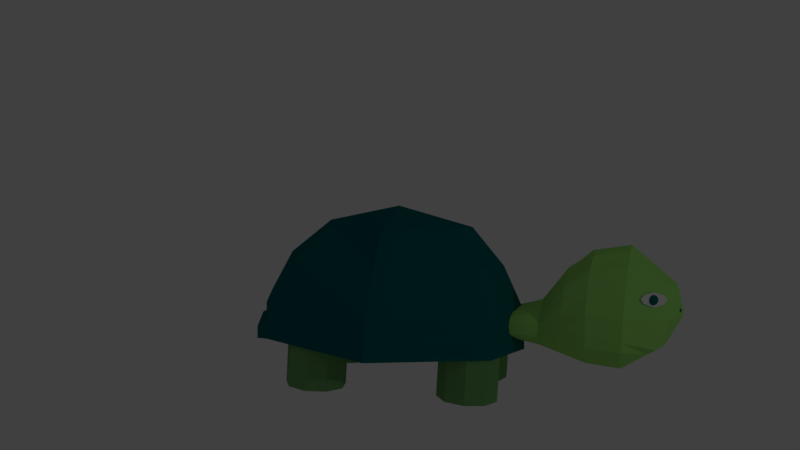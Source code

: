 # Source: Turtle.blend  (saved by Blender 2.79.0; exported with 4.5.12 LTS)
import bpy
from mathutils import Matrix  # noqa: F401  (used for matrix-valued properties, if any)

bpy.ops.wm.read_factory_settings(use_empty=True)
scene = bpy.context.scene
scene.name = 'Scene'

# ---- collections
col_collection_1 = bpy.data.collections.new('Collection 1'); scene.collection.children.link(col_collection_1)

# ---- materials (node trees are filled in below, after node groups)
mat_carapa_a = bpy.data.materials.new('Carapaça')
mat_carapa_a.alpha_threshold = 0.0
mat_carapa_a.use_transparent_shadow = False
mat_carapa_a.diffuse_color = (0.0, 0.1396, 0.1473, 1.0)
mat_carapa_a.roughness = 0.5
mat_tartaruga = bpy.data.materials.new('tartaruga')
mat_tartaruga.alpha_threshold = 0.0
mat_tartaruga.use_transparent_shadow = False
mat_tartaruga.diffuse_color = (0.3612, 0.8, 0.176, 1.0)
mat_tartaruga.roughness = 0.5
mat_olhos = bpy.data.materials.new('olhos')
mat_olhos.alpha_threshold = 0.0
mat_olhos.use_transparent_shadow = False
mat_olhos.roughness = 0.5
mat_olhos.specular_intensity = 1.0
mat_tartaruga_1 = bpy.data.materials.new('Tartaruga')
mat_tartaruga_1.alpha_threshold = 0.0
mat_tartaruga_1.use_transparent_shadow = False
mat_tartaruga_1.diffuse_color = (0.1714, 0.4125, 0.1356, 1.0)
mat_tartaruga_1.roughness = 0.5

# ---- material node trees

# ---- world
world_world = bpy.data.worlds.new('World'); scene.world = world_world
world_world.color = (0.05088, 0.05088, 0.05088)
world_world.use_sun_shadow = False
world_world.sun_shadow_jitter_overblur = 0.0
world_world.cycles.sampling_method = 'MANUAL'

# ---- cameras
cam_camera = bpy.data.cameras.new('Camera')
cam_camera.clip_end = 100.0
cam_camera.lens = 35.0
cam_camera.sensor_width = 32.0
cam_camera.sensor_height = 18.0
cam_camera.ortho_scale = 7.314
cam_camera.dof.focus_distance = 0.0
cam_camera.dof.aperture_fstop = 128.0

# ---- lights
light_lamp = bpy.data.lights.new('Lamp', 'POINT')
light_lamp.transmission_factor = 0.0
light_lamp.cutoff_distance = 30.0
light_lamp.energy = 100.0
light_lamp.shadow_buffer_clip_start = 1.001
light_lamp.shadow_soft_size = 0.1
light_lamp.shadow_maximum_resolution = 0.006
light_lamp.use_absolute_resolution = True

# ---- meshes
me_plane_004 = bpy.data.meshes.new('Plane.004')
me_plane_004.from_pydata([(-0.8372, -0.6419, -0.0696), (0.7683, -0.8433, -0.02338), (-0.8205, 0.7371, 0.05838), (0.8451, 0.4725, 0.0854), (-0.9977, -0.005261, 0.02741), (1.02, -0.07894, 0.01762), (-0.01621, -0.9963, -0.03292), (0.05095, 0.996, 0.1035), (0.02084, -0.0421, 0.04234), (7.526, -0.6936, -2.873), (8.539, -0.8949, -4.119), (7.638, 0.6855, -2.808), (8.672, 0.4208, -4.114), (7.506, -0.0569, -2.686), (8.725, -0.1306, -4.294), (8.055, -1.048, -3.502), (8.204, 0.9444, -3.473), (8.137, -0.09374, -3.486)], [], [(8, 5, 3, 7), (6, 1, 5, 8), (0, 6, 8, 4), (4, 8, 7, 2), (17, 14, 12, 16), (15, 10, 14, 17), (9, 15, 17, 13), (13, 17, 16, 11)])
me_plane_004.materials.append(mat_carapa_a)
me_plane_004.materials.append(mat_tartaruga)
me_plane_004.materials.append(mat_olhos)
me_plane_004.use_remesh_preserve_volume = False
me_plane_004.use_remesh_preserve_attributes = False
me_plane_004.use_mirror_vertex_groups = False
me_plane_004.update()
me_cylinder_001 = bpy.data.meshes.new('Cylinder.001')
me_cylinder_001.from_pydata([(-0.3724, 1.036, -0.4682), (-0.3754, 1.059, 0.4015), (-0.0703, 0.9263, -0.4643), (-0.07328, 0.9493, 0.4054), (0.09036, 0.6479, -0.4564), (0.08738, 0.671, 0.4133), (0.03443, 0.3314, -0.4482), (0.03145, 0.3545, 0.4215), (-0.2119, 0.1249, -0.4436), (-0.2149, 0.1479, 0.4261), (-0.5334, 0.125, -0.4447), (-0.5364, 0.148, 0.425), (-0.7796, 0.3316, -0.451), (-0.7826, 0.3546, 0.4187), (-0.8354, 0.6481, -0.4595), (-0.8383, 0.6712, 0.4101), (-0.6745, 0.9264, -0.4664), (-0.6775, 0.9495, 0.4033), (0.1929, -1.251, -0.3981), (0.1908, -1.222, 0.4715), (0.4814, -1.393, -0.3926), (0.4793, -1.364, 0.4769), (0.6111, -1.687, -0.3825), (0.609, -1.658, 0.487), (0.5214, -1.995, -0.3725), (0.5193, -1.966, 0.497), (0.2542, -2.174, -0.3672), (0.2521, -2.145, 0.5024), (-0.06543, -2.139, -0.3691), (-0.0675, -2.111, 0.5004), (-0.2879, -1.908, -0.3773), (-0.29, -1.879, 0.4922), (-0.3092, -1.587, -0.3881), (-0.3113, -1.558, 0.4814), (-0.1193, -1.328, -0.3962), (-0.1214, -1.299, 0.4733), (-2.144, 0.7106, 0.3922), (-2.145, 0.6834, -0.4774), (-2.258, 0.41, 0.4016), (-2.258, 0.3828, -0.468), (-2.152, 0.1067, 0.4111), (-2.152, 0.0795, -0.4585), (-1.876, -0.05738, 0.4162), (-1.876, -0.08461, -0.4534), (-1.558, -0.005513, 0.4144), (-1.559, -0.03275, -0.4551), (-1.349, 0.2381, 0.4067), (-1.349, 0.2108, -0.4628), (-1.345, 0.5594, 0.3967), (-1.345, 0.5321, -0.4729), (-1.548, 0.8081, 0.389), (-1.548, 0.7809, -0.4806), (-1.864, 0.8678, 0.3872), (-1.864, 0.8406, -0.4824), (-1.863, -1.507, 0.4569), (-1.855, -1.528, -0.4128), (-2.105, -1.718, 0.4599), (-2.098, -1.738, -0.4098), (-2.156, -2.035, 0.4671), (-2.148, -2.056, -0.4027), (-1.99, -2.311, 0.4751), (-1.983, -2.331, -0.3947), (-1.686, -2.415, 0.4802), (-1.679, -2.436, -0.3896), (-1.386, -2.3, 0.48), (-1.379, -2.321, -0.3898), (-1.23, -2.019, 0.4746), (-1.223, -2.04, -0.3952), (-1.291, -1.704, 0.4665), (-1.284, -1.725, -0.4032), (-1.541, -1.501, 0.4595), (-1.534, -1.522, -0.4102)], [], [(0, 1, 3, 2), (2, 3, 5, 4), (4, 5, 7, 6), (6, 7, 9, 8), (8, 9, 11, 10), (10, 11, 13, 12), (12, 13, 15, 14), (3, 1, 17, 15, 13, 11, 9, 7, 5), (14, 15, 17, 16), (16, 17, 1, 0), (0, 2, 4, 6, 8, 10, 12, 14, 16), (18, 19, 21, 20), (20, 21, 23, 22), (22, 23, 25, 24), (24, 25, 27, 26), (26, 27, 29, 28), (28, 29, 31, 30), (30, 31, 33, 32), (21, 19, 35, 33, 31, 29, 27, 25, 23), (32, 33, 35, 34), (34, 35, 19, 18), (18, 20, 22, 24, 26, 28, 30, 32, 34), (71, 70, 68, 69), (53, 51, 49, 47, 45, 43, 41, 39, 37), (37, 36, 52, 53), (39, 38, 36, 37), (41, 40, 38, 39), (43, 42, 40, 41), (45, 44, 42, 43), (47, 46, 44, 45), (49, 48, 46, 47), (51, 50, 48, 49), (53, 52, 50, 51), (71, 69, 67, 65, 63, 61, 59, 57, 55), (55, 54, 70, 71), (57, 56, 54, 55), (59, 58, 56, 57), (61, 60, 58, 59), (63, 62, 60, 61), (65, 64, 62, 63), (67, 66, 64, 65), (69, 68, 66, 67)])
me_cylinder_001.materials.append(mat_tartaruga_1)
me_cylinder_001.materials.append(mat_carapa_a)
me_cylinder_001.use_remesh_preserve_volume = False
me_cylinder_001.use_remesh_preserve_attributes = False
me_cylinder_001.use_mirror_vertex_groups = False
me_cylinder_001.update()
me_plane_002 = bpy.data.meshes.new('Plane.002')
me_plane_002.from_pydata([(11.0, -4.053, -10.37), (11.93, -4.009, -11.95), (11.03, -3.331, -10.35), (11.97, -3.327, -11.93), (10.85, -3.672, -10.08), (12.08, -3.668, -12.17), (11.45, -4.319, -11.17), (11.51, -3.082, -11.13), (11.48, -3.67, -11.15), (17.94, -4.017, -11.7), (18.84, -3.973, -10.1), (17.9, -3.294, -11.69), (18.8, -3.291, -10.08), (17.76, -3.636, -11.98), (18.95, -3.631, -9.863), (18.4, -4.283, -10.91), (18.34, -3.046, -10.88), (18.37, -3.633, -10.89)], [], [(8, 5, 3, 7), (6, 1, 5, 8), (0, 6, 8, 4), (4, 8, 7, 2), (17, 14, 12, 16), (15, 10, 14, 17), (9, 15, 17, 13), (13, 17, 16, 11)])
me_plane_002.materials.append(mat_olhos)
me_plane_002.use_remesh_preserve_volume = False
me_plane_002.use_remesh_preserve_attributes = False
me_plane_002.use_mirror_vertex_groups = False
me_plane_002.update()
me_sphere_001 = bpy.data.meshes.new('Sphere.001')
me_sphere_001.from_pydata([(-7.765e-09, 2.826e-09, 0.08), (0.01759, 0.02096, 0.07518), (0.03305, 0.03939, 0.06128), (0.04453, 0.05307, 0.04), (0.05064, 0.06035, 0.01389), (0.05064, 0.06035, -0.01389), (0.04453, 0.05307, -0.04), (0.03305, 0.03939, -0.06128), (0.01759, 0.02096, -0.07518), (0.02695, 0.004751, 0.07518), (0.05064, 0.00893, 0.06128), (0.06823, 0.01203, 0.04), (0.07759, 0.01368, 0.01389), (0.07759, 0.01368, -0.01389), (0.06823, 0.01203, -0.04), (0.05064, 0.00893, -0.06128), (0.02695, 0.004751, -0.07518), (0.0237, -0.01368, 0.07518), (0.04453, -0.02571, 0.06128), (0.06, -0.03464, 0.04), (0.06823, -0.03939, 0.01389), (0.06823, -0.03939, -0.01389), (0.06, -0.03464, -0.04), (0.04453, -0.02571, -0.06128), (0.0237, -0.01368, -0.07518), (0.009358, -0.02571, 0.07518), (0.01759, -0.04832, 0.06128), (0.0237, -0.0651, 0.04), (0.02695, -0.07403, 0.01389), (0.02695, -0.07403, -0.01389), (0.0237, -0.0651, -0.04), (0.01759, -0.04832, -0.06128), (0.009358, -0.02571, -0.07518), (0.0, 1.208e-08, -0.08), (-0.009358, -0.02571, 0.07518), (-0.01759, -0.04832, 0.06128), (-0.0237, -0.0651, 0.04), (-0.02695, -0.07403, 0.01389), (-0.02695, -0.07403, -0.01389), (-0.0237, -0.0651, -0.04), (-0.01759, -0.04832, -0.06128), (-0.009358, -0.02571, -0.07518), (-0.0237, -0.01368, 0.07518), (-0.04453, -0.02571, 0.06128), (-0.06, -0.03464, 0.04), (-0.06823, -0.03939, 0.01389), (-0.06823, -0.03939, -0.01389), (-0.06, -0.03464, -0.04), (-0.04453, -0.02571, -0.06128), (-0.0237, -0.01368, -0.07518), (-0.02695, 0.004751, 0.07518), (-0.05064, 0.00893, 0.06128), (-0.06823, 0.01203, 0.04), (-0.07759, 0.01368, 0.01389), (-0.07759, 0.01368, -0.01389), (-0.06823, 0.01203, -0.04), (-0.05064, 0.00893, -0.06128), (-0.02695, 0.004751, -0.07518), (-0.01759, 0.02096, 0.07518), (-0.03305, 0.03939, 0.06128), (-0.04453, 0.05307, 0.04), (-0.05064, 0.06035, 0.01389), (-0.05064, 0.06035, -0.01389), (-0.04453, 0.05307, -0.04), (-0.03305, 0.03939, -0.06128), (-0.01759, 0.02096, -0.07518), (-5.902e-09, 0.02736, 0.07518), (-1.335e-08, 0.05142, 0.06128), (-1.149e-08, 0.06928, 0.04), (-1.522e-08, 0.07878, 0.01389), (-1.522e-08, 0.07878, -0.01389), (-1.149e-08, 0.06928, -0.04), (-1.335e-08, 0.05142, -0.06128), (-7.765e-09, 0.02736, -0.07518), (-1.276, 0.06289, 0.07924), (-1.259, 0.08385, 0.07442), (-1.243, 0.1023, 0.06053), (-1.232, 0.116, 0.03924), (-1.226, 0.1232, 0.01314), (-1.226, 0.1232, -0.01465), (-1.232, 0.116, -0.04076), (-1.243, 0.1023, -0.06204), (-1.259, 0.08385, -0.07593), (-1.249, 0.06764, 0.07442), (-1.226, 0.07182, 0.06053), (-1.208, 0.07492, 0.03924), (-1.199, 0.07657, 0.01314), (-1.199, 0.07657, -0.01465), (-1.208, 0.07492, -0.04076), (-1.226, 0.07182, -0.06204), (-1.249, 0.06764, -0.07593), (-1.253, 0.04921, 0.07442), (-1.232, 0.03718, 0.06053), (-1.216, 0.02825, 0.03924), (-1.208, 0.0235, 0.01314), (-1.208, 0.0235, -0.01465), (-1.216, 0.02825, -0.04076), (-1.232, 0.03718, -0.06204), (-1.253, 0.04921, -0.07593), (-1.267, 0.03718, 0.07442), (-1.259, 0.01457, 0.06053), (-1.253, -0.002214, 0.03924), (-1.249, -0.01114, 0.01314), (-1.249, -0.01114, -0.01465), (-1.253, -0.002214, -0.04076), (-1.259, 0.01457, -0.06204), (-1.267, 0.03718, -0.07593), (-1.276, 0.06289, -0.08076), (-1.286, 0.03718, 0.07442), (-1.294, 0.01457, 0.06053), (-1.3, -0.002214, 0.03924), (-1.303, -0.01114, 0.01314), (-1.303, -0.01114, -0.01465), (-1.3, -0.002214, -0.04076), (-1.294, 0.01457, -0.06204), (-1.286, 0.03718, -0.07593), (-1.3, 0.04921, 0.07442), (-1.321, 0.03718, 0.06053), (-1.336, 0.02825, 0.03924), (-1.345, 0.0235, 0.01314), (-1.345, 0.0235, -0.01465), (-1.336, 0.02825, -0.04076), (-1.321, 0.03718, -0.06204), (-1.3, 0.04921, -0.07593), (-1.303, 0.06764, 0.07442), (-1.327, 0.07182, 0.06053), (-1.345, 0.07492, 0.03924), (-1.354, 0.07657, 0.01314), (-1.354, 0.07657, -0.01465), (-1.345, 0.07492, -0.04076), (-1.327, 0.07182, -0.06204), (-1.303, 0.06764, -0.07593), (-1.294, 0.08385, 0.07442), (-1.309, 0.1023, 0.06053), (-1.321, 0.116, 0.03924), (-1.327, 0.1232, 0.01314), (-1.327, 0.1232, -0.01465), (-1.321, 0.116, -0.04076), (-1.309, 0.1023, -0.06204), (-1.294, 0.08385, -0.07593), (-1.276, 0.09025, 0.07442), (-1.276, 0.1143, 0.06053), (-1.276, 0.1322, 0.03924), (-1.276, 0.1417, 0.01314), (-1.276, 0.1417, -0.01465), (-1.276, 0.1322, -0.04076), (-1.276, 0.1143, -0.06204), (-1.276, 0.09025, -0.07593)], [], [(72, 71, 6, 7), (69, 68, 3, 4), (66, 0, 1), (73, 72, 7, 8), (70, 69, 4, 5), (67, 66, 1, 2), (33, 73, 8), (71, 70, 5, 6), (68, 67, 2, 3), (5, 4, 12, 13), (2, 1, 9, 10), (33, 8, 16), (6, 5, 13, 14), (3, 2, 10, 11), (7, 6, 14, 15), (4, 3, 11, 12), (1, 0, 9), (8, 7, 15, 16), (11, 10, 18, 19), (15, 14, 22, 23), (12, 11, 19, 20), (9, 0, 17), (16, 15, 23, 24), (13, 12, 20, 21), (10, 9, 17, 18), (33, 16, 24), (14, 13, 21, 22), (17, 0, 25), (24, 23, 31, 32), (21, 20, 28, 29), (18, 17, 25, 26), (33, 24, 32), (22, 21, 29, 30), (19, 18, 26, 27), (23, 22, 30, 31), (20, 19, 27, 28), (33, 32, 41), (30, 29, 38, 39), (27, 26, 35, 36), (31, 30, 39, 40), (28, 27, 36, 37), (25, 0, 34), (32, 31, 40, 41), (29, 28, 37, 38), (26, 25, 34, 35), (40, 39, 47, 48), (37, 36, 44, 45), (34, 0, 42), (41, 40, 48, 49), (38, 37, 45, 46), (35, 34, 42, 43), (33, 41, 49), (39, 38, 46, 47), (36, 35, 43, 44), (46, 45, 53, 54), (43, 42, 50, 51), (33, 49, 57), (47, 46, 54, 55), (44, 43, 51, 52), (48, 47, 55, 56), (45, 44, 52, 53), (42, 0, 50), (49, 48, 56, 57), (52, 51, 59, 60), (56, 55, 63, 64), (53, 52, 60, 61), (50, 0, 58), (57, 56, 64, 65), (54, 53, 61, 62), (51, 50, 58, 59), (33, 57, 65), (55, 54, 62, 63), (58, 0, 66), (65, 64, 72, 73), (62, 61, 69, 70), (59, 58, 66, 67), (33, 65, 73), (63, 62, 70, 71), (60, 59, 67, 68), (64, 63, 71, 72), (61, 60, 68, 69), (146, 145, 80, 81), (143, 142, 77, 78), (140, 74, 75), (147, 146, 81, 82), (144, 143, 78, 79), (141, 140, 75, 76), (107, 147, 82), (145, 144, 79, 80), (142, 141, 76, 77), (79, 78, 86, 87), (76, 75, 83, 84), (107, 82, 90), (80, 79, 87, 88), (77, 76, 84, 85), (81, 80, 88, 89), (78, 77, 85, 86), (75, 74, 83), (82, 81, 89, 90), (85, 84, 92, 93), (89, 88, 96, 97), (86, 85, 93, 94), (83, 74, 91), (90, 89, 97, 98), (87, 86, 94, 95), (84, 83, 91, 92), (107, 90, 98), (88, 87, 95, 96), (91, 74, 99), (98, 97, 105, 106), (95, 94, 102, 103), (92, 91, 99, 100), (107, 98, 106), (96, 95, 103, 104), (93, 92, 100, 101), (97, 96, 104, 105), (94, 93, 101, 102), (107, 106, 115), (104, 103, 112, 113), (101, 100, 109, 110), (105, 104, 113, 114), (102, 101, 110, 111), (99, 74, 108), (106, 105, 114, 115), (103, 102, 111, 112), (100, 99, 108, 109), (114, 113, 121, 122), (111, 110, 118, 119), (108, 74, 116), (115, 114, 122, 123), (112, 111, 119, 120), (109, 108, 116, 117), (107, 115, 123), (113, 112, 120, 121), (110, 109, 117, 118), (120, 119, 127, 128), (117, 116, 124, 125), (107, 123, 131), (121, 120, 128, 129), (118, 117, 125, 126), (122, 121, 129, 130), (119, 118, 126, 127), (116, 74, 124), (123, 122, 130, 131), (126, 125, 133, 134), (130, 129, 137, 138), (127, 126, 134, 135), (124, 74, 132), (131, 130, 138, 139), (128, 127, 135, 136), (125, 124, 132, 133), (107, 131, 139), (129, 128, 136, 137), (132, 74, 140), (139, 138, 146, 147), (136, 135, 143, 144), (133, 132, 140, 141), (107, 139, 147), (137, 136, 144, 145), (134, 133, 141, 142), (138, 137, 145, 146), (135, 134, 142, 143)])
me_sphere_001.polygons.foreach_set('use_smooth', [True] * 162)
me_sphere_001.materials.append(mat_carapa_a)
me_sphere_001.materials.append(mat_tartaruga)
me_sphere_001.materials.append(mat_olhos)
me_sphere_001.use_remesh_preserve_volume = False
me_sphere_001.use_remesh_preserve_attributes = False
me_sphere_001.use_mirror_vertex_groups = False
me_sphere_001.update()
me_cube_001 = bpy.data.meshes.new('Cube.001')
me_cube_001.from_pydata([(-1.225, -1.568, -0.9635), (-0.5045, -0.9451, 0.838), (-1.0, 1.976, -0.9271), (-0.4955, 0.933, 0.8811), (1.083, -1.705, -0.951), (0.5411, -0.8869, 0.8204), (1.0, 1.765, -0.9271), (0.5273, 0.9045, 0.8878), (-1.93, 0.04006, -1.009), (-0.9992, 0.02887, 0.8834), (1.801, 0.01575, -0.9773), (1.024, 0.02887, 0.9105), (-1.195, -1.588, -0.3641), (-1.044, 1.847, -0.2905), (1.056, 1.749, -0.2919), (1.065, -1.731, -0.375), (1.768, 0.02072, -0.3724), (-1.9, 0.01257, -0.3692), (-1.099, -1.364, 0.2558), (-0.8451, 1.585, 0.322), (0.9003, 1.443, 0.3673), (0.9954, -1.318, 0.328), (1.458, 0.02316, 0.3893), (-1.589, 0.02887, 0.2648), (0.002585, 2.169, -0.9271), (0.002585, 1.229, 0.9213), (0.002585, -2.034, -0.9389), (0.002585, -1.085, 0.8631), (0.002585, 0.02887, 1.173), (0.002585, 0.02887, -0.9624), (0.002585, -2.04, -0.3694), (0.002585, 2.102, -0.2912), (0.002585, -1.719, 0.2949), (0.002585, 1.762, 0.3519), (-1.017, 1.925, -0.6753), (1.022, 1.791, -0.6759), (1.076, -1.715, -0.6862), (1.788, 0.01772, -0.738), (-1.918, 0.03546, -0.7213), (-1.204, -1.576, -0.6894), (0.002585, 2.143, -0.6756), (0.002585, -2.037, -0.6767), (1.066, -1.863, -0.7723), (1.074, -1.852, -0.9549), (-0.007099, -2.182, -0.9428), (-1.235, -1.715, -0.9674), (-0.007099, -2.184, -0.7627), (-1.214, -1.723, -0.7755)], [], [(23, 9, 3, 19), (33, 25, 7, 20), (22, 11, 5, 21), (32, 27, 1, 18), (29, 10, 4, 26), (28, 9, 1, 27), (25, 3, 9, 28), (24, 6, 10, 29), (20, 7, 11, 22), (18, 1, 9, 23), (39, 12, 17, 38), (35, 14, 16, 37), (41, 30, 12, 39), (37, 16, 15, 36), (40, 31, 14, 35), (38, 17, 13, 34), (12, 18, 23, 17), (14, 20, 22, 16), (30, 32, 18, 12), (16, 22, 21, 15), (31, 33, 20, 14), (17, 23, 19, 13), (13, 19, 33, 31), (15, 21, 32, 30), (34, 13, 31, 40), (36, 15, 30, 41), (2, 24, 29, 8), (7, 25, 28, 11), (11, 28, 27, 5), (8, 29, 26, 0), (21, 5, 27, 32), (19, 3, 25, 33), (41, 39, 47, 46), (2, 34, 40, 24), (8, 38, 34, 2), (24, 40, 35, 6), (10, 37, 36, 4), (0, 26, 44, 45), (6, 35, 37, 10), (0, 39, 38, 8), (43, 42, 46, 44), (44, 46, 47, 45), (4, 36, 42, 43), (39, 0, 45, 47), (26, 4, 43, 44), (36, 41, 46, 42)])
me_cube_001.materials.append(mat_carapa_a)
me_cube_001.materials.append(mat_tartaruga)
me_cube_001.use_remesh_preserve_volume = False
me_cube_001.use_remesh_preserve_attributes = False
me_cube_001.use_mirror_vertex_groups = False
me_cube_001.update()
me_plane_001 = bpy.data.meshes.new('Plane.001')
me_plane_001.from_pydata([(0.6474, 0.5146, -3.594), (0.0, 0.7944, -3.649), (0.5938, -0.8809, -3.586), (0.0, -1.065, -3.631), (0.9252, -0.2019, -3.563), (0.0, -0.18, -4.487), (0.3424, 0.7216, -3.622), (0.2843, -1.052, -3.619), (0.5502, -0.2019, -4.205), (0.8123, 0.178, -3.568), (0.0, 0.2604, -4.361), (0.4686, 0.2369, -4.211), (0.0, -0.6874, -4.248), (0.8338, -0.5537, -3.574), (0.4861, -0.6803, -4.077), (0.6372, 0.4261, -3.054), (0.0, 0.6663, -3.124), (0.5627, -0.8887, -3.08), (0.0, -1.073, -3.117), (0.8603, -0.2131, -3.032), (0.4051, 0.6221, -3.089), (0.2886, -1.024, -3.097), (0.78, 0.1182, -3.035), (0.8324, -0.5016, -3.054), (0.5867, 0.1435, -2.706), (0.0, 0.3672, -2.741), (0.5395, -0.7704, -2.672), (0.0, -0.9668, -2.732), (0.6889, -0.2463, -2.68), (0.3403, 0.2763, -2.721), (0.2182, -0.9227, -2.704), (0.6772, -0.03645, -2.703), (0.6913, -0.4793, -2.687), (0.3413, -0.2575, -2.388), (0.0, -0.1556, -2.387), (0.4519, -0.7175, -2.366), (0.0, -0.8823, -2.412), (0.5128, -0.4662, -2.365), (0.1586, -0.1899, -2.38), (0.1721, -0.8391, -2.378), (0.4646, -0.3579, -2.374), (0.5028, -0.5575, -2.368), (0.3413, -0.3514, -1.95), (0.0, -0.3381, -1.949), (0.4519, -0.6815, -1.928), (0.0, -0.783, -1.974), (0.5128, -0.4908, -1.927), (0.1586, -0.338, -1.942), (0.2792, -0.7408, -1.903), (0.4646, -0.4081, -1.935), (0.5028, -0.5746, -1.93), (0.0, -0.8004, -4.101), (0.7453, -0.7195, -3.577), (0.3907, -0.7745, -3.975), (0.748, -0.7035, -3.06), (0.6254, -0.655, -2.683), (0.4906, -0.6523, -2.367), (0.4906, -0.6488, -1.929), (0.4296, -0.7048, -3.894), (0.4777, -0.6366, -4.047), (0.0, -0.6179, -4.218), (0.0, -0.7218, -4.03)], [], [(11, 9, 0, 6), (14, 13, 4, 8), (12, 14, 8, 5), (10, 11, 6, 1), (5, 8, 11, 10), (8, 4, 9, 11), (14, 12, 60, 59), (53, 52, 13, 14), (2, 7, 21, 17), (1, 6, 20, 16), (52, 2, 17, 54), (6, 0, 15, 20), (9, 4, 19, 22), (0, 9, 22, 15), (7, 3, 18, 21), (4, 13, 23, 19), (17, 21, 30, 26), (16, 20, 29, 25), (54, 17, 26, 55), (21, 18, 27, 30), (19, 23, 32, 28), (15, 22, 31, 24), (22, 19, 28, 31), (20, 15, 24, 29), (55, 26, 35, 56), (30, 27, 36, 39), (28, 32, 41, 37), (24, 31, 40, 33), (31, 28, 37, 40), (29, 24, 33, 38), (26, 30, 39, 35), (25, 29, 38, 34), (33, 40, 49, 42), (40, 37, 46, 49), (38, 33, 42, 47), (35, 39, 48, 44), (34, 38, 47, 43), (56, 35, 44, 57), (39, 36, 45, 48), (37, 41, 50, 46), (47, 42, 49, 46, 50, 57, 44, 48, 45, 43), (41, 56, 57, 50), (32, 55, 56, 41), (23, 54, 55, 32), (13, 52, 54, 23), (7, 2, 52, 53), (3, 7, 53, 51), (61, 58, 59, 60), (53, 14, 59, 58), (51, 53, 58, 61)])
me_plane_001.polygons.foreach_set('material_index', [0, 0, 0, 0, 0, 0, 0, 0, 0, 0, 0, 0, 0, 0, 0, 0, 0, 0, 0, 0, 0, 0, 0, 0, 0, 0, 0, 0, 0, 0, 0, 0, 0, 0, 0, 0, 0, 0, 0, 0, 0, 0, 0, 0, 0, 0, 0, 1, 0, 0])
me_plane_001.materials.append(mat_tartaruga)
me_plane_001.materials.append(mat_carapa_a)
me_plane_001.use_remesh_preserve_volume = False
me_plane_001.use_remesh_preserve_attributes = False
me_plane_001.use_mirror_vertex_groups = False
me_plane_001.update()

# ---- objects
ob_plane = bpy.data.objects.new('Plane', me_plane_004)
ob_cylinder = bpy.data.objects.new('Cylinder', me_cylinder_001)
ob_olhos = bpy.data.objects.new('Olhos', me_plane_002)
ob_sphere = bpy.data.objects.new('Sphere', me_sphere_001)
ob_carapa_a = bpy.data.objects.new('Carapaça', me_cube_001)
ob_cabe_a = bpy.data.objects.new('Cabeça', me_plane_001)
ob_lamp = bpy.data.objects.new('Lamp', light_lamp)
ob_camera = bpy.data.objects.new('Camera', cam_camera)

# ---- transforms, parenting, visibility, modifiers, constraints
ob_plane.location = (0.1284, 4.307, 1.596)
ob_plane.rotation_euler = (1.571, -0.0, -0.4574)
ob_plane.scale = (-0.0278, -0.0278, -0.0278)
ob_plane.lineart.crease_threshold = 0.0
_m = ob_plane.modifiers.new('Solidify', 'SOLIDIFY')
_m.thickness = 0.357
_m.offset = 0.4788
_m.nonmanifold_thickness_mode = 'FIXED'
_m.nonmanifold_merge_threshold = 0.0003
ob_cylinder.location = (0.9029, 0.6497, 0.4774)
ob_cylinder.rotation_euler = (0.02739, 0.01368, -0.1284)
ob_cylinder.lineart.crease_threshold = 0.0
ob_olhos.location = (-2.693, 1.904, 2.454)
ob_olhos.rotation_euler = (1.571, -0.0, 0.0)
ob_olhos.scale = (0.1799, 0.1799, 0.1799)
ob_olhos.lineart.crease_threshold = 0.0
_m = ob_olhos.modifiers.new('Solidify', 'SOLIDIFY')
_m.thickness = 0.19
_m.nonmanifold_thickness_mode = 'FIXED'
_m.nonmanifold_merge_threshold = 0.0003
ob_sphere.parent = ob_olhos
ob_sphere.matrix_parent_inverse = Matrix(((5.558, 0.0, 0.0, 14.97), (-4.768e-07, -2.429e-07, 5.558, -13.22), (0.0, -5.558, -2.429e-07, 10.58), (0.0, 0.0, 0.0, 1.0)))
ob_sphere.location = (0.628, 3.86, 1.718)
ob_sphere.lineart.crease_threshold = 0.0
ob_carapa_a.location = (-0.03818, -0.1219, 1.663)
ob_carapa_a.lineart.crease_threshold = 0.0
ob_cabe_a.location = (-0.007628, -0.1072, 1.712)
ob_cabe_a.rotation_euler = (1.571, 0.0, 0.0)
ob_cabe_a.lineart.crease_threshold = 0.0
_m = ob_cabe_a.modifiers.new('Mirror', 'MIRROR')
_m.use_clip = True
ob_lamp.location = (5.373, 10.8, 5.312)
ob_lamp.rotation_euler = (0.2271, 0.3098, 2.032)
ob_lamp.lock_rotations_4d = False
ob_lamp.empty_display_type = 'ARROWS'
ob_lamp.color = (0.0, 0.0, 0.0, 0.0)
ob_lamp.lineart.crease_threshold = 0.0
ob_camera.location = (13.59, 2.855, 3.806)
ob_camera.rotation_euler = (1.479, -0.05878, 1.787)
ob_camera.lock_rotations_4d = False
ob_camera.empty_display_type = 'ARROWS'
ob_camera.color = (0.0, 0.0, 0.0, 0.0)
ob_camera.display_type = 'WIRE'
ob_camera.lineart.crease_threshold = 0.0

# ---- collection membership
col_collection_1.objects.link(ob_plane)
col_collection_1.objects.link(ob_cylinder)
col_collection_1.objects.link(ob_olhos)
col_collection_1.objects.link(ob_sphere)
col_collection_1.objects.link(ob_carapa_a)
col_collection_1.objects.link(ob_cabe_a)
col_collection_1.objects.link(ob_lamp)
col_collection_1.objects.link(ob_camera)

# ---- scene / render settings (as saved in the file)
scene.camera = ob_camera
scene.frame_start = 1; scene.frame_end = 250; scene.frame_set(0)
scene.render.engine = 'BLENDER_EEVEE_NEXT'
scene.render.resolution_percentage = 50
scene.render.dither_intensity = 0.0
scene.cycles.use_denoising = False
scene.cycles.samples = 128
scene.cycles.sampling_pattern = 'TABULATED_SOBOL'
scene.cycles.use_adaptive_sampling = False
scene.cycles.use_light_tree = False
scene.cycles.blur_glossy = 0.0
scene.cycles.sample_clamp_indirect = 0.0
scene.view_settings.view_transform = 'Standard'
bpy.context.view_layer.update()
